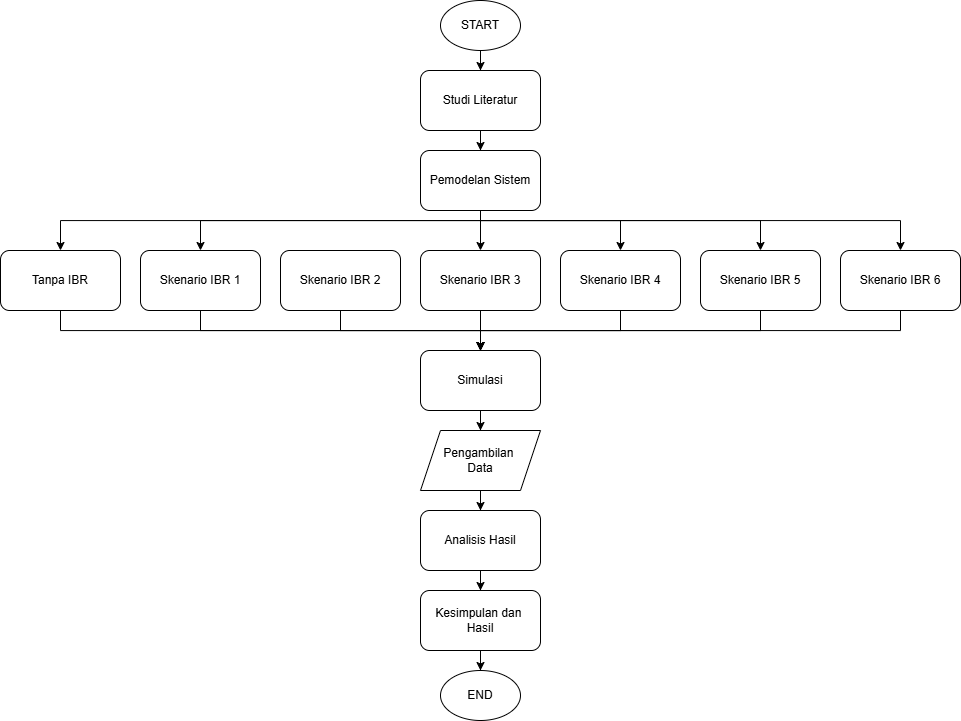

The diagram above was exported from draw.io. Its source (the exported page's mxGraphModel, read from the mxfile embedded in the PNG):
<mxGraphModel dx="1564" dy="751" grid="1" gridSize="10" guides="1" tooltips="1" connect="1" arrows="1" fold="1" page="1" pageScale="1" pageWidth="1169" pageHeight="1654" math="0" shadow="0">
  <root>
    <mxCell id="0" />
    <mxCell id="1" parent="0" />
    <mxCell id="6-TjNAc_dWL9NbNXdkEq-3" edge="1" parent="1" source="6-TjNAc_dWL9NbNXdkEq-1" style="edgeStyle=orthogonalEdgeStyle;rounded=0;orthogonalLoop=1;jettySize=auto;html=1;" target="6-TjNAc_dWL9NbNXdkEq-2" value="">
      <mxGeometry relative="1" as="geometry" />
    </mxCell>
    <mxCell id="6-TjNAc_dWL9NbNXdkEq-1" parent="1" style="ellipse;whiteSpace=wrap;html=1;" value="START" vertex="1">
      <mxGeometry height="50" width="80" x="520" y="50" as="geometry" />
    </mxCell>
    <mxCell id="6-TjNAc_dWL9NbNXdkEq-6" edge="1" parent="1" source="6-TjNAc_dWL9NbNXdkEq-2" style="edgeStyle=orthogonalEdgeStyle;rounded=0;orthogonalLoop=1;jettySize=auto;html=1;entryX=0.5;entryY=0;entryDx=0;entryDy=0;" target="6-TjNAc_dWL9NbNXdkEq-4" value="">
      <mxGeometry relative="1" as="geometry" />
    </mxCell>
    <mxCell id="6-TjNAc_dWL9NbNXdkEq-2" parent="1" style="rounded=1;whiteSpace=wrap;html=1;" value="Studi Literatur" vertex="1">
      <mxGeometry height="60" width="120" x="500" y="120" as="geometry" />
    </mxCell>
    <mxCell id="6-TjNAc_dWL9NbNXdkEq-24" edge="1" parent="1" source="6-TjNAc_dWL9NbNXdkEq-4" style="edgeStyle=orthogonalEdgeStyle;rounded=0;orthogonalLoop=1;jettySize=auto;html=1;entryX=0.5;entryY=0;entryDx=0;entryDy=0;" target="6-TjNAc_dWL9NbNXdkEq-5">
      <mxGeometry relative="1" as="geometry">
        <Array as="points">
          <mxPoint x="560" y="270" />
          <mxPoint x="140" y="270" />
        </Array>
      </mxGeometry>
    </mxCell>
    <mxCell id="6-TjNAc_dWL9NbNXdkEq-25" edge="1" parent="1" source="6-TjNAc_dWL9NbNXdkEq-4" style="edgeStyle=orthogonalEdgeStyle;rounded=0;orthogonalLoop=1;jettySize=auto;html=1;entryX=0.5;entryY=0;entryDx=0;entryDy=0;" target="6-TjNAc_dWL9NbNXdkEq-18">
      <mxGeometry relative="1" as="geometry">
        <Array as="points">
          <mxPoint x="560" y="270" />
          <mxPoint x="280" y="270" />
        </Array>
      </mxGeometry>
    </mxCell>
    <mxCell id="6-TjNAc_dWL9NbNXdkEq-27" edge="1" parent="1" source="6-TjNAc_dWL9NbNXdkEq-4" style="edgeStyle=orthogonalEdgeStyle;rounded=0;orthogonalLoop=1;jettySize=auto;html=1;entryX=0.5;entryY=0;entryDx=0;entryDy=0;" target="6-TjNAc_dWL9NbNXdkEq-21">
      <mxGeometry relative="1" as="geometry">
        <Array as="points">
          <mxPoint x="560" y="270" />
          <mxPoint x="700" y="270" />
        </Array>
      </mxGeometry>
    </mxCell>
    <mxCell id="6-TjNAc_dWL9NbNXdkEq-28" edge="1" parent="1" source="6-TjNAc_dWL9NbNXdkEq-4" style="edgeStyle=orthogonalEdgeStyle;rounded=0;orthogonalLoop=1;jettySize=auto;html=1;entryX=0.5;entryY=0;entryDx=0;entryDy=0;" target="6-TjNAc_dWL9NbNXdkEq-22">
      <mxGeometry relative="1" as="geometry">
        <Array as="points">
          <mxPoint x="560" y="270" />
          <mxPoint x="840" y="270" />
        </Array>
      </mxGeometry>
    </mxCell>
    <mxCell id="6-TjNAc_dWL9NbNXdkEq-29" edge="1" parent="1" source="6-TjNAc_dWL9NbNXdkEq-4" style="edgeStyle=orthogonalEdgeStyle;rounded=0;orthogonalLoop=1;jettySize=auto;html=1;" target="6-TjNAc_dWL9NbNXdkEq-20" value="">
      <mxGeometry relative="1" as="geometry" />
    </mxCell>
    <mxCell id="6-TjNAc_dWL9NbNXdkEq-30" edge="1" parent="1" source="6-TjNAc_dWL9NbNXdkEq-4" style="edgeStyle=orthogonalEdgeStyle;rounded=0;orthogonalLoop=1;jettySize=auto;html=1;entryX=0.5;entryY=0;entryDx=0;entryDy=0;" target="6-TjNAc_dWL9NbNXdkEq-23">
      <mxGeometry relative="1" as="geometry">
        <Array as="points">
          <mxPoint x="560" y="270" />
          <mxPoint x="980" y="270" />
        </Array>
      </mxGeometry>
    </mxCell>
    <mxCell id="6-TjNAc_dWL9NbNXdkEq-4" parent="1" style="rounded=1;whiteSpace=wrap;html=1;" value="Pemodelan Sistem" vertex="1">
      <mxGeometry height="60" width="120" x="500" y="200" as="geometry" />
    </mxCell>
    <mxCell id="6-TjNAc_dWL9NbNXdkEq-31" edge="1" parent="1" source="6-TjNAc_dWL9NbNXdkEq-5" style="edgeStyle=orthogonalEdgeStyle;rounded=0;orthogonalLoop=1;jettySize=auto;html=1;" target="6-TjNAc_dWL9NbNXdkEq-8">
      <mxGeometry relative="1" as="geometry">
        <Array as="points">
          <mxPoint x="140" y="380" />
          <mxPoint x="560" y="380" />
        </Array>
      </mxGeometry>
    </mxCell>
    <mxCell id="6-TjNAc_dWL9NbNXdkEq-5" parent="1" style="rounded=1;whiteSpace=wrap;html=1;" value="Tanpa IBR" vertex="1">
      <mxGeometry height="60" width="120" x="80" y="300" as="geometry" />
    </mxCell>
    <mxCell id="6-TjNAc_dWL9NbNXdkEq-12" edge="1" parent="1" source="6-TjNAc_dWL9NbNXdkEq-8" style="edgeStyle=orthogonalEdgeStyle;rounded=0;orthogonalLoop=1;jettySize=auto;html=1;" target="6-TjNAc_dWL9NbNXdkEq-10" value="">
      <mxGeometry relative="1" as="geometry" />
    </mxCell>
    <mxCell id="6-TjNAc_dWL9NbNXdkEq-8" parent="1" style="rounded=1;whiteSpace=wrap;html=1;" value="Simulasi" vertex="1">
      <mxGeometry height="60" width="120" x="500" y="400" as="geometry" />
    </mxCell>
    <mxCell id="6-TjNAc_dWL9NbNXdkEq-13" edge="1" parent="1" source="6-TjNAc_dWL9NbNXdkEq-10" style="edgeStyle=orthogonalEdgeStyle;rounded=0;orthogonalLoop=1;jettySize=auto;html=1;" target="6-TjNAc_dWL9NbNXdkEq-11" value="">
      <mxGeometry relative="1" as="geometry" />
    </mxCell>
    <mxCell id="6-TjNAc_dWL9NbNXdkEq-10" parent="1" style="shape=parallelogram;perimeter=parallelogramPerimeter;whiteSpace=wrap;html=1;fixedSize=1;" value="Pengambilan&amp;nbsp;&lt;div&gt;Data&lt;/div&gt;" vertex="1">
      <mxGeometry height="60" width="120" x="500" y="480" as="geometry" />
    </mxCell>
    <mxCell id="6-TjNAc_dWL9NbNXdkEq-15" edge="1" parent="1" source="6-TjNAc_dWL9NbNXdkEq-11" style="edgeStyle=orthogonalEdgeStyle;rounded=0;orthogonalLoop=1;jettySize=auto;html=1;" target="6-TjNAc_dWL9NbNXdkEq-14" value="">
      <mxGeometry relative="1" as="geometry" />
    </mxCell>
    <mxCell id="6-TjNAc_dWL9NbNXdkEq-11" parent="1" style="rounded=1;whiteSpace=wrap;html=1;" value="Analisis Hasil" vertex="1">
      <mxGeometry height="60" width="120" x="500" y="560" as="geometry" />
    </mxCell>
    <mxCell id="6-TjNAc_dWL9NbNXdkEq-17" edge="1" parent="1" source="6-TjNAc_dWL9NbNXdkEq-14" style="edgeStyle=orthogonalEdgeStyle;rounded=0;orthogonalLoop=1;jettySize=auto;html=1;" target="6-TjNAc_dWL9NbNXdkEq-16" value="">
      <mxGeometry relative="1" as="geometry" />
    </mxCell>
    <mxCell id="6-TjNAc_dWL9NbNXdkEq-14" parent="1" style="rounded=1;whiteSpace=wrap;html=1;" value="Kesimpulan dan&amp;nbsp;&lt;div&gt;Hasil&lt;/div&gt;" vertex="1">
      <mxGeometry height="60" width="120" x="500" y="640" as="geometry" />
    </mxCell>
    <mxCell id="6-TjNAc_dWL9NbNXdkEq-16" parent="1" style="ellipse;whiteSpace=wrap;html=1;" value="END" vertex="1">
      <mxGeometry height="50" width="80" x="520" y="720" as="geometry" />
    </mxCell>
    <mxCell id="6-TjNAc_dWL9NbNXdkEq-32" edge="1" parent="1" source="6-TjNAc_dWL9NbNXdkEq-18" style="edgeStyle=orthogonalEdgeStyle;rounded=0;orthogonalLoop=1;jettySize=auto;html=1;entryX=0.5;entryY=0;entryDx=0;entryDy=0;" target="6-TjNAc_dWL9NbNXdkEq-8">
      <mxGeometry relative="1" as="geometry">
        <Array as="points">
          <mxPoint x="280" y="380" />
          <mxPoint x="560" y="380" />
        </Array>
      </mxGeometry>
    </mxCell>
    <mxCell id="6-TjNAc_dWL9NbNXdkEq-18" parent="1" style="rounded=1;whiteSpace=wrap;html=1;" value="Skenario IBR 1" vertex="1">
      <mxGeometry height="60" width="120" x="220" y="300" as="geometry" />
    </mxCell>
    <mxCell id="6-TjNAc_dWL9NbNXdkEq-33" edge="1" parent="1" source="6-TjNAc_dWL9NbNXdkEq-19" style="edgeStyle=orthogonalEdgeStyle;rounded=0;orthogonalLoop=1;jettySize=auto;html=1;entryX=0.5;entryY=0;entryDx=0;entryDy=0;" target="6-TjNAc_dWL9NbNXdkEq-8">
      <mxGeometry relative="1" as="geometry">
        <Array as="points">
          <mxPoint x="420" y="380" />
          <mxPoint x="560" y="380" />
        </Array>
      </mxGeometry>
    </mxCell>
    <mxCell id="6-TjNAc_dWL9NbNXdkEq-19" parent="1" style="rounded=1;whiteSpace=wrap;html=1;" value="Skenario IBR 2" vertex="1">
      <mxGeometry height="60" width="120" x="360" y="300" as="geometry" />
    </mxCell>
    <mxCell id="6-TjNAc_dWL9NbNXdkEq-34" edge="1" parent="1" source="6-TjNAc_dWL9NbNXdkEq-20" style="edgeStyle=orthogonalEdgeStyle;rounded=0;orthogonalLoop=1;jettySize=auto;html=1;" target="6-TjNAc_dWL9NbNXdkEq-8" value="">
      <mxGeometry relative="1" as="geometry" />
    </mxCell>
    <mxCell id="6-TjNAc_dWL9NbNXdkEq-20" parent="1" style="rounded=1;whiteSpace=wrap;html=1;" value="Skenario IBR 3" vertex="1">
      <mxGeometry height="60" width="120" x="500" y="300" as="geometry" />
    </mxCell>
    <mxCell id="6-TjNAc_dWL9NbNXdkEq-35" edge="1" parent="1" source="6-TjNAc_dWL9NbNXdkEq-21" style="edgeStyle=orthogonalEdgeStyle;rounded=0;orthogonalLoop=1;jettySize=auto;html=1;entryX=0.5;entryY=0;entryDx=0;entryDy=0;" target="6-TjNAc_dWL9NbNXdkEq-8">
      <mxGeometry relative="1" as="geometry">
        <Array as="points">
          <mxPoint x="700" y="380" />
          <mxPoint x="560" y="380" />
        </Array>
      </mxGeometry>
    </mxCell>
    <mxCell id="6-TjNAc_dWL9NbNXdkEq-21" parent="1" style="rounded=1;whiteSpace=wrap;html=1;" value="Skenario IBR 4" vertex="1">
      <mxGeometry height="60" width="120" x="640" y="300" as="geometry" />
    </mxCell>
    <mxCell id="6-TjNAc_dWL9NbNXdkEq-36" edge="1" parent="1" source="6-TjNAc_dWL9NbNXdkEq-22" style="edgeStyle=orthogonalEdgeStyle;rounded=0;orthogonalLoop=1;jettySize=auto;html=1;entryX=0.5;entryY=0;entryDx=0;entryDy=0;" target="6-TjNAc_dWL9NbNXdkEq-8">
      <mxGeometry relative="1" as="geometry">
        <Array as="points">
          <mxPoint x="840" y="380" />
          <mxPoint x="560" y="380" />
        </Array>
      </mxGeometry>
    </mxCell>
    <mxCell id="6-TjNAc_dWL9NbNXdkEq-22" parent="1" style="rounded=1;whiteSpace=wrap;html=1;" value="Skenario IBR 5" vertex="1">
      <mxGeometry height="60" width="120" x="780" y="300" as="geometry" />
    </mxCell>
    <mxCell id="6-TjNAc_dWL9NbNXdkEq-37" edge="1" parent="1" source="6-TjNAc_dWL9NbNXdkEq-23" style="edgeStyle=orthogonalEdgeStyle;rounded=0;orthogonalLoop=1;jettySize=auto;html=1;entryX=0.5;entryY=0;entryDx=0;entryDy=0;" target="6-TjNAc_dWL9NbNXdkEq-8">
      <mxGeometry relative="1" as="geometry">
        <Array as="points">
          <mxPoint x="980" y="380" />
          <mxPoint x="560" y="380" />
        </Array>
      </mxGeometry>
    </mxCell>
    <mxCell id="6-TjNAc_dWL9NbNXdkEq-23" parent="1" style="rounded=1;whiteSpace=wrap;html=1;" value="Skenario IBR 6" vertex="1">
      <mxGeometry height="60" width="120" x="920" y="300" as="geometry" />
    </mxCell>
  </root>
</mxGraphModel>